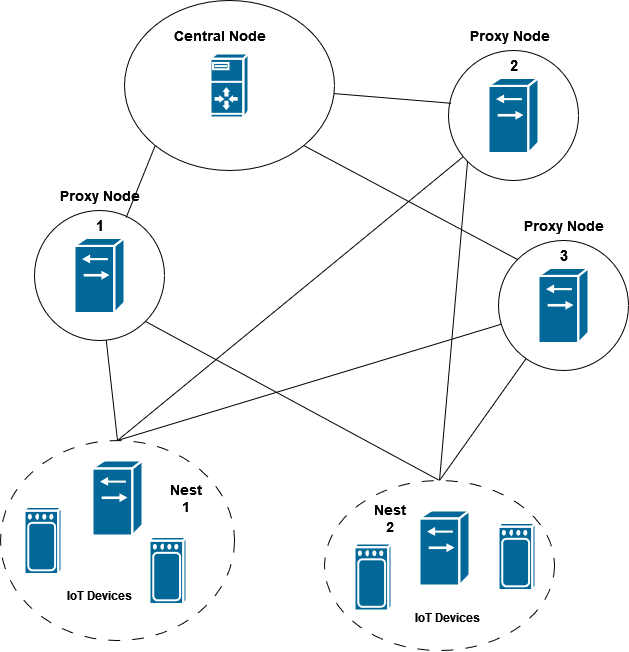

The diagram above was exported from draw.io. Its source (the exported page's mxGraphModel, read from the mxfile embedded in the PNG):
<mxGraphModel dx="2049" dy="1077" grid="1" gridSize="10" guides="1" tooltips="1" connect="1" arrows="1" fold="1" page="1" pageScale="1" pageWidth="850" pageHeight="1100" math="0" shadow="0">
  <root>
    <mxCell id="0" />
    <mxCell id="1" parent="0" />
    <mxCell id="8SjRxZcNCX7bqatiu3xo-1" style="edgeStyle=none;shape=connector;rounded=0;orthogonalLoop=1;jettySize=auto;html=1;exitX=1;exitY=1;exitDx=0;exitDy=0;entryX=0;entryY=0;entryDx=0;entryDy=0;strokeColor=default;align=center;verticalAlign=middle;fontFamily=Helvetica;fontSize=11;fontColor=default;labelBackgroundColor=default;endArrow=none;endFill=0;" edge="1" parent="1" source="8SjRxZcNCX7bqatiu3xo-2" target="8SjRxZcNCX7bqatiu3xo-10">
      <mxGeometry relative="1" as="geometry" />
    </mxCell>
    <mxCell id="8SjRxZcNCX7bqatiu3xo-2" value="" style="ellipse;whiteSpace=wrap;html=1;" vertex="1" parent="1">
      <mxGeometry x="574" y="300" width="210" height="170" as="geometry" />
    </mxCell>
    <mxCell id="8SjRxZcNCX7bqatiu3xo-3" value="" style="shape=mxgraph.cisco.servers.server_with_router;sketch=0;html=1;pointerEvents=1;dashed=0;fillColor=#036897;strokeColor=#ffffff;strokeWidth=2;verticalLabelPosition=bottom;verticalAlign=top;align=center;outlineConnect=0;" vertex="1" parent="1">
      <mxGeometry x="660" y="353" width="38" height="64" as="geometry" />
    </mxCell>
    <mxCell id="8SjRxZcNCX7bqatiu3xo-4" value="&lt;div style=&quot;font-size: 13px;&quot;&gt;&lt;font size=&quot;1&quot;&gt;&lt;b style=&quot;font-size: 14px;&quot;&gt;Central Node&lt;/b&gt;&lt;/font&gt;&lt;/div&gt;" style="text;html=1;align=center;verticalAlign=middle;resizable=0;points=[];autosize=1;strokeColor=none;fillColor=none;" vertex="1" parent="1">
      <mxGeometry x="614" y="320" width="110" height="30" as="geometry" />
    </mxCell>
    <mxCell id="8SjRxZcNCX7bqatiu3xo-5" style="edgeStyle=none;shape=connector;rounded=0;orthogonalLoop=1;jettySize=auto;html=1;entryX=0.5;entryY=0;entryDx=0;entryDy=0;strokeColor=default;align=center;verticalAlign=middle;fontFamily=Helvetica;fontSize=11;fontColor=default;labelBackgroundColor=default;endArrow=none;endFill=0;" edge="1" parent="1" source="8SjRxZcNCX7bqatiu3xo-7" target="8SjRxZcNCX7bqatiu3xo-14">
      <mxGeometry relative="1" as="geometry" />
    </mxCell>
    <mxCell id="8SjRxZcNCX7bqatiu3xo-6" style="edgeStyle=none;shape=connector;rounded=0;orthogonalLoop=1;jettySize=auto;html=1;exitX=1;exitY=1;exitDx=0;exitDy=0;entryX=0.5;entryY=0;entryDx=0;entryDy=0;strokeColor=default;align=center;verticalAlign=middle;fontFamily=Helvetica;fontSize=11;fontColor=default;labelBackgroundColor=default;endArrow=none;endFill=0;" edge="1" parent="1" source="8SjRxZcNCX7bqatiu3xo-7" target="8SjRxZcNCX7bqatiu3xo-15">
      <mxGeometry relative="1" as="geometry" />
    </mxCell>
    <mxCell id="8SjRxZcNCX7bqatiu3xo-7" value="" style="ellipse;whiteSpace=wrap;html=1;" vertex="1" parent="1">
      <mxGeometry x="484" y="510" width="130" height="130" as="geometry" />
    </mxCell>
    <mxCell id="8SjRxZcNCX7bqatiu3xo-8" style="edgeStyle=none;shape=connector;rounded=0;orthogonalLoop=1;jettySize=auto;html=1;entryX=0.5;entryY=0;entryDx=0;entryDy=0;strokeColor=default;align=center;verticalAlign=middle;fontFamily=Helvetica;fontSize=11;fontColor=default;labelBackgroundColor=default;endArrow=none;endFill=0;" edge="1" parent="1" source="8SjRxZcNCX7bqatiu3xo-10" target="8SjRxZcNCX7bqatiu3xo-15">
      <mxGeometry relative="1" as="geometry" />
    </mxCell>
    <mxCell id="8SjRxZcNCX7bqatiu3xo-9" style="edgeStyle=none;shape=connector;rounded=0;orthogonalLoop=1;jettySize=auto;html=1;entryX=0.5;entryY=0;entryDx=0;entryDy=0;strokeColor=default;align=center;verticalAlign=middle;fontFamily=Helvetica;fontSize=11;fontColor=default;labelBackgroundColor=default;endArrow=none;endFill=0;" edge="1" parent="1" source="8SjRxZcNCX7bqatiu3xo-10" target="8SjRxZcNCX7bqatiu3xo-14">
      <mxGeometry relative="1" as="geometry" />
    </mxCell>
    <mxCell id="8SjRxZcNCX7bqatiu3xo-10" value="" style="ellipse;whiteSpace=wrap;html=1;" vertex="1" parent="1">
      <mxGeometry x="948" y="540" width="130" height="130" as="geometry" />
    </mxCell>
    <mxCell id="8SjRxZcNCX7bqatiu3xo-11" style="edgeStyle=none;shape=connector;rounded=0;orthogonalLoop=1;jettySize=auto;html=1;exitX=0;exitY=1;exitDx=0;exitDy=0;entryX=0.5;entryY=0;entryDx=0;entryDy=0;strokeColor=default;align=center;verticalAlign=middle;fontFamily=Helvetica;fontSize=11;fontColor=default;labelBackgroundColor=default;endArrow=none;endFill=0;" edge="1" parent="1" source="8SjRxZcNCX7bqatiu3xo-13" target="8SjRxZcNCX7bqatiu3xo-15">
      <mxGeometry relative="1" as="geometry" />
    </mxCell>
    <mxCell id="8SjRxZcNCX7bqatiu3xo-12" style="edgeStyle=none;shape=connector;rounded=0;orthogonalLoop=1;jettySize=auto;html=1;entryX=0.5;entryY=0;entryDx=0;entryDy=0;strokeColor=default;align=center;verticalAlign=middle;fontFamily=Helvetica;fontSize=11;fontColor=default;labelBackgroundColor=default;endArrow=none;endFill=0;" edge="1" parent="1" source="8SjRxZcNCX7bqatiu3xo-13" target="8SjRxZcNCX7bqatiu3xo-14">
      <mxGeometry relative="1" as="geometry" />
    </mxCell>
    <mxCell id="8SjRxZcNCX7bqatiu3xo-13" value="" style="ellipse;whiteSpace=wrap;html=1;" vertex="1" parent="1">
      <mxGeometry x="898" y="350" width="130" height="130" as="geometry" />
    </mxCell>
    <mxCell id="8SjRxZcNCX7bqatiu3xo-14" value="" style="ellipse;whiteSpace=wrap;html=1;dashed=1;dashPattern=12 12;" vertex="1" parent="1">
      <mxGeometry x="450" y="740" width="234" height="200" as="geometry" />
    </mxCell>
    <mxCell id="8SjRxZcNCX7bqatiu3xo-15" value="" style="ellipse;whiteSpace=wrap;html=1;dashed=1;dashPattern=12 12;" vertex="1" parent="1">
      <mxGeometry x="774" y="780" width="230" height="170" as="geometry" />
    </mxCell>
    <mxCell id="8SjRxZcNCX7bqatiu3xo-16" value="&lt;font size=&quot;1&quot;&gt;&lt;b style=&quot;font-size: 14px;&quot;&gt;Proxy Node&lt;/b&gt;&lt;/font&gt;" style="text;html=1;align=center;verticalAlign=middle;resizable=0;points=[];autosize=1;strokeColor=none;fillColor=none;fontFamily=Helvetica;fontSize=11;fontColor=default;labelBackgroundColor=default;" vertex="1" parent="1">
      <mxGeometry x="499" y="480" width="100" height="30" as="geometry" />
    </mxCell>
    <mxCell id="8SjRxZcNCX7bqatiu3xo-17" value="&lt;font size=&quot;1&quot;&gt;&lt;b style=&quot;font-size: 14px;&quot;&gt;Proxy Node&lt;/b&gt;&lt;/font&gt;" style="text;html=1;align=center;verticalAlign=middle;resizable=0;points=[];autosize=1;strokeColor=none;fillColor=none;fontFamily=Helvetica;fontSize=11;fontColor=default;labelBackgroundColor=default;" vertex="1" parent="1">
      <mxGeometry x="963" y="510" width="100" height="30" as="geometry" />
    </mxCell>
    <mxCell id="8SjRxZcNCX7bqatiu3xo-18" value="&lt;font size=&quot;1&quot;&gt;&lt;b style=&quot;font-size: 14px;&quot;&gt;Proxy Node&lt;/b&gt;&lt;/font&gt;" style="text;html=1;align=center;verticalAlign=middle;resizable=0;points=[];autosize=1;strokeColor=none;fillColor=none;fontFamily=Helvetica;fontSize=11;fontColor=default;labelBackgroundColor=default;" vertex="1" parent="1">
      <mxGeometry x="909" y="320" width="100" height="30" as="geometry" />
    </mxCell>
    <mxCell id="8SjRxZcNCX7bqatiu3xo-19" value="" style="shape=mxgraph.cisco.switches.generic_softswitch;sketch=0;html=1;pointerEvents=1;dashed=0;fillColor=#036897;strokeColor=#ffffff;strokeWidth=2;verticalLabelPosition=bottom;verticalAlign=top;align=center;outlineConnect=0;fontFamily=Helvetica;fontSize=11;fontColor=default;labelBackgroundColor=default;" vertex="1" parent="1">
      <mxGeometry x="524" y="537.5" width="50" height="75" as="geometry" />
    </mxCell>
    <mxCell id="8SjRxZcNCX7bqatiu3xo-20" value="" style="shape=mxgraph.cisco.switches.generic_softswitch;sketch=0;html=1;pointerEvents=1;dashed=0;fillColor=#036897;strokeColor=#ffffff;strokeWidth=2;verticalLabelPosition=bottom;verticalAlign=top;align=center;outlineConnect=0;fontFamily=Helvetica;fontSize=11;fontColor=default;labelBackgroundColor=default;" vertex="1" parent="1">
      <mxGeometry x="988" y="567.5" width="50" height="75" as="geometry" />
    </mxCell>
    <mxCell id="8SjRxZcNCX7bqatiu3xo-21" value="" style="shape=mxgraph.cisco.switches.generic_softswitch;sketch=0;html=1;pointerEvents=1;dashed=0;fillColor=#036897;strokeColor=#ffffff;strokeWidth=2;verticalLabelPosition=bottom;verticalAlign=top;align=center;outlineConnect=0;fontFamily=Helvetica;fontSize=11;fontColor=default;labelBackgroundColor=default;" vertex="1" parent="1">
      <mxGeometry x="938" y="377.5" width="50" height="75" as="geometry" />
    </mxCell>
    <mxCell id="8SjRxZcNCX7bqatiu3xo-22" style="edgeStyle=none;shape=connector;rounded=0;orthogonalLoop=1;jettySize=auto;html=1;exitX=0;exitY=1;exitDx=0;exitDy=0;entryX=0.705;entryY=0.054;entryDx=0;entryDy=0;entryPerimeter=0;strokeColor=default;align=center;verticalAlign=middle;fontFamily=Helvetica;fontSize=11;fontColor=default;labelBackgroundColor=default;endArrow=none;endFill=0;" edge="1" parent="1" source="8SjRxZcNCX7bqatiu3xo-2" target="8SjRxZcNCX7bqatiu3xo-7">
      <mxGeometry relative="1" as="geometry" />
    </mxCell>
    <mxCell id="8SjRxZcNCX7bqatiu3xo-23" style="edgeStyle=none;shape=connector;rounded=0;orthogonalLoop=1;jettySize=auto;html=1;entryX=0.021;entryY=0.406;entryDx=0;entryDy=0;entryPerimeter=0;strokeColor=default;align=center;verticalAlign=middle;fontFamily=Helvetica;fontSize=11;fontColor=default;labelBackgroundColor=default;endArrow=none;endFill=0;" edge="1" parent="1" source="8SjRxZcNCX7bqatiu3xo-2" target="8SjRxZcNCX7bqatiu3xo-13">
      <mxGeometry relative="1" as="geometry" />
    </mxCell>
    <mxCell id="8SjRxZcNCX7bqatiu3xo-24" value="" style="shape=mxgraph.cisco.switches.generic_softswitch;sketch=0;html=1;pointerEvents=1;dashed=0;fillColor=#036897;strokeColor=#ffffff;strokeWidth=2;verticalLabelPosition=bottom;verticalAlign=top;align=center;outlineConnect=0;fontFamily=Helvetica;fontSize=11;fontColor=default;labelBackgroundColor=default;" vertex="1" parent="1">
      <mxGeometry x="542" y="760" width="50" height="75" as="geometry" />
    </mxCell>
    <mxCell id="8SjRxZcNCX7bqatiu3xo-25" value="" style="shape=mxgraph.cisco.switches.generic_softswitch;sketch=0;html=1;pointerEvents=1;dashed=0;fillColor=#036897;strokeColor=#ffffff;strokeWidth=2;verticalLabelPosition=bottom;verticalAlign=top;align=center;outlineConnect=0;fontFamily=Helvetica;fontSize=11;fontColor=default;labelBackgroundColor=default;" vertex="1" parent="1">
      <mxGeometry x="869" y="810" width="50" height="75" as="geometry" />
    </mxCell>
    <mxCell id="8SjRxZcNCX7bqatiu3xo-26" value="&lt;div&gt;&lt;b&gt;&lt;font style=&quot;font-size: 14px;&quot;&gt;Nest&lt;/font&gt;&lt;/b&gt;&lt;/div&gt;&lt;div&gt;&lt;b&gt;&lt;font style=&quot;font-size: 14px;&quot;&gt;2&lt;/font&gt;&lt;/b&gt;&lt;/div&gt;" style="text;html=1;align=center;verticalAlign=middle;resizable=0;points=[];autosize=1;strokeColor=none;fillColor=none;fontFamily=Helvetica;fontSize=11;fontColor=default;labelBackgroundColor=default;" vertex="1" parent="1">
      <mxGeometry x="814" y="793" width="50" height="50" as="geometry" />
    </mxCell>
    <mxCell id="8SjRxZcNCX7bqatiu3xo-27" value="" style="shape=mxgraph.cisco.wireless.wireless;sketch=0;html=1;pointerEvents=1;dashed=0;fillColor=#036897;strokeColor=#ffffff;strokeWidth=2;verticalLabelPosition=bottom;verticalAlign=top;align=center;outlineConnect=0;fontFamily=Helvetica;fontSize=11;fontColor=default;labelBackgroundColor=default;" vertex="1" parent="1">
      <mxGeometry x="599" y="836.5" width="37" height="67" as="geometry" />
    </mxCell>
    <mxCell id="8SjRxZcNCX7bqatiu3xo-28" value="" style="shape=mxgraph.cisco.wireless.wireless;sketch=0;html=1;pointerEvents=1;dashed=0;fillColor=#036897;strokeColor=#ffffff;strokeWidth=2;verticalLabelPosition=bottom;verticalAlign=top;align=center;outlineConnect=0;fontFamily=Helvetica;fontSize=11;fontColor=default;labelBackgroundColor=default;" vertex="1" parent="1">
      <mxGeometry x="474" y="806.5" width="37" height="67" as="geometry" />
    </mxCell>
    <mxCell id="8SjRxZcNCX7bqatiu3xo-29" value="" style="shape=mxgraph.cisco.wireless.wireless;sketch=0;html=1;pointerEvents=1;dashed=0;fillColor=#036897;strokeColor=#ffffff;strokeWidth=2;verticalLabelPosition=bottom;verticalAlign=top;align=center;outlineConnect=0;fontFamily=Helvetica;fontSize=11;fontColor=default;labelBackgroundColor=default;" vertex="1" parent="1">
      <mxGeometry x="804" y="843" width="37" height="67" as="geometry" />
    </mxCell>
    <mxCell id="8SjRxZcNCX7bqatiu3xo-30" value="" style="shape=mxgraph.cisco.wireless.wireless;sketch=0;html=1;pointerEvents=1;dashed=0;fillColor=#036897;strokeColor=#ffffff;strokeWidth=2;verticalLabelPosition=bottom;verticalAlign=top;align=center;outlineConnect=0;fontFamily=Helvetica;fontSize=11;fontColor=default;labelBackgroundColor=default;" vertex="1" parent="1">
      <mxGeometry x="948" y="822.5" width="37" height="67" as="geometry" />
    </mxCell>
    <mxCell id="8SjRxZcNCX7bqatiu3xo-31" value="&lt;div&gt;&lt;b&gt;&lt;font style=&quot;font-size: 14px;&quot;&gt;Nest&lt;/font&gt;&lt;/b&gt;&lt;/div&gt;&lt;div&gt;&lt;b&gt;&lt;font style=&quot;font-size: 14px;&quot;&gt;1&lt;/font&gt;&lt;/b&gt;&lt;/div&gt;" style="text;html=1;align=center;verticalAlign=middle;resizable=0;points=[];autosize=1;strokeColor=none;fillColor=none;fontFamily=Helvetica;fontSize=11;fontColor=default;labelBackgroundColor=default;" vertex="1" parent="1">
      <mxGeometry x="610" y="772.5" width="50" height="50" as="geometry" />
    </mxCell>
    <mxCell id="8SjRxZcNCX7bqatiu3xo-32" value="&lt;font style=&quot;font-size: 15px;&quot;&gt;&lt;b&gt;1&lt;/b&gt;&lt;/font&gt;" style="text;html=1;align=center;verticalAlign=middle;resizable=0;points=[];autosize=1;strokeColor=none;fillColor=none;fontFamily=Helvetica;fontSize=11;fontColor=default;labelBackgroundColor=default;" vertex="1" parent="1">
      <mxGeometry x="534" y="510" width="30" height="30" as="geometry" />
    </mxCell>
    <mxCell id="8SjRxZcNCX7bqatiu3xo-33" value="&lt;font size=&quot;1&quot;&gt;&lt;b style=&quot;font-size: 15px;&quot;&gt;3&lt;/b&gt;&lt;/font&gt;" style="text;html=1;align=center;verticalAlign=middle;resizable=0;points=[];autosize=1;strokeColor=none;fillColor=none;fontFamily=Helvetica;fontSize=11;fontColor=default;labelBackgroundColor=default;" vertex="1" parent="1">
      <mxGeometry x="998" y="540" width="30" height="30" as="geometry" />
    </mxCell>
    <mxCell id="8SjRxZcNCX7bqatiu3xo-34" value="&lt;font size=&quot;1&quot;&gt;&lt;b style=&quot;font-size: 15px;&quot;&gt;2&lt;/b&gt;&lt;/font&gt;" style="text;html=1;align=center;verticalAlign=middle;resizable=0;points=[];autosize=1;strokeColor=none;fillColor=none;fontFamily=Helvetica;fontSize=11;fontColor=default;labelBackgroundColor=default;" vertex="1" parent="1">
      <mxGeometry x="948" y="350" width="30" height="30" as="geometry" />
    </mxCell>
    <mxCell id="8SjRxZcNCX7bqatiu3xo-35" value="&lt;font style=&quot;font-size: 12px;&quot;&gt;&lt;b&gt;IoT Devices&lt;/b&gt;&lt;/font&gt;" style="text;html=1;align=center;verticalAlign=middle;resizable=0;points=[];autosize=1;strokeColor=none;fillColor=none;fontFamily=Helvetica;fontSize=11;fontColor=default;labelBackgroundColor=default;" vertex="1" parent="1">
      <mxGeometry x="504" y="880" width="90" height="30" as="geometry" />
    </mxCell>
    <mxCell id="8SjRxZcNCX7bqatiu3xo-36" value="&lt;font style=&quot;font-size: 12px;&quot;&gt;&lt;b&gt;IoT Devices&lt;/b&gt;&lt;/font&gt;" style="text;whiteSpace=wrap;html=1;fontFamily=Helvetica;fontSize=11;fontColor=default;labelBackgroundColor=default;" vertex="1" parent="1">
      <mxGeometry x="863" y="903.5" width="100" height="40" as="geometry" />
    </mxCell>
  </root>
</mxGraphModel>